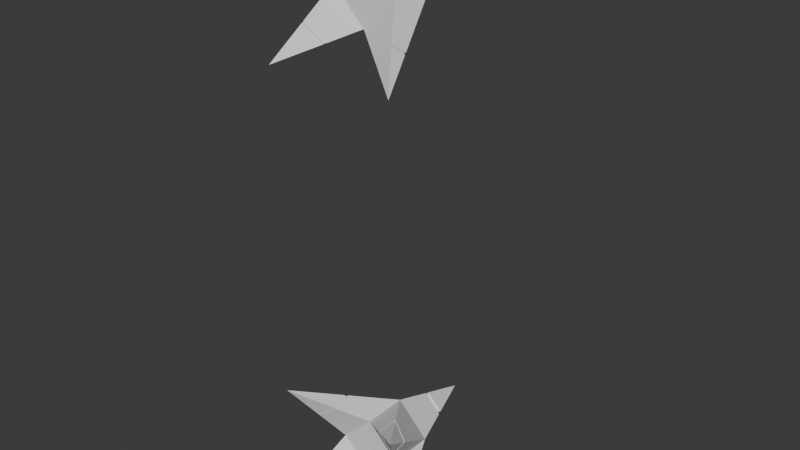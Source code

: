 # Source: Joueur_V2.blend  (saved by Blender 4.0.36; exported with 4.5.12 LTS)
import bpy
from mathutils import Matrix  # noqa: F401  (used for matrix-valued properties, if any)

bpy.ops.wm.read_factory_settings(use_empty=True)
scene = bpy.context.scene
scene.name = 'Scene'

# ---- collections
col_collection = bpy.data.collections.new('Collection'); scene.collection.children.link(col_collection)

# ---- world
world_world = bpy.data.worlds.new('World'); scene.world = world_world
world_world.use_nodes = True; world_world.node_tree.nodes.clear()
_N = world_world.node_tree.nodes; _L = world_world.node_tree.links
n0 = _N.new('ShaderNodeOutputWorld'); n0.name = 'World Output'; n0.location = (300, 300)
n1 = _N.new('ShaderNodeBackground'); n1.name = 'Background'; n1.location = (10, 300)
n1.inputs[0].default_value = (0.05088, 0.05088, 0.05088, 1.0)
_L.new(n1.outputs[0], n0.inputs[0])
n0.is_active_output = True
world_world.color = (0.05088, 0.05088, 0.05088)
world_world.use_sun_shadow = False
world_world.sun_shadow_jitter_overblur = 0.0

# ---- meshes
me_cube_001 = bpy.data.meshes.new('Cube.001')
me_cube_001.from_pydata([(0.0192, -1.0, 11.4), (-1.395, 1.0, 9.981), (0.0192, -1.0, 8.567), (1.433, -1.0, 9.981), (1.433, 1.0, 9.981), (0.0192, 1.0, 8.567), (0.0192, 5.0, 9.981), (-1.395, -1.0, 9.981), (0.0192, 1.0, 11.4), (-2.809, -3.0, 7.153), (-0.7552, 2.81, 9.981), (0.0192, 2.809, 10.76), (0.7936, 2.81, 9.981), (0.0192, 2.81, 9.207), (2.848, -3.0, 12.81), (-0.5728, 2.905, 9.981), (0.0192, 2.905, 10.57), (-2.809, -3.0, 12.81), (0.0192, 2.905, 9.389), (0.6112, 2.905, 9.981), (0.7245, 3.005, 9.981), (0.0192, 3.005, 10.69), (2.848, -3.0, 7.153), (0.0192, 3.005, 9.276), (-0.6861, 3.005, 9.981), (2.317, -1.498, 11.75), (2.135, -1.993, 11.39), (1.44, -1.009, 12.11), (1.437, -1.006, 7.858), (2.313, -1.488, 8.222), (2.127, -1.981, 8.594), (-1.398, -1.004, 7.859), (-2.099, -1.995, 11.39), (-2.09, -1.983, 8.591), (-1.402, -1.011, 12.11), (-2.279, -1.5, 11.75), (-2.275, -1.489, 8.221), (-1.496, -2.071, 12.15), (1.322, -1.921, 12.05), (-1.179, -1.847, 7.968), (-2.194, -1.26, 8.383), (2.24, -1.453, 8.294), (1.343, -1.933, 7.912), (2.062, -1.955, 8.651), (1.239, -1.877, 11.97), (2.224, -1.406, 11.64), (2.054, -1.944, 11.3), (1.35, -0.9478, 12.02), (1.194, -1.831, 11.98), (2.23, -1.253, 11.57), (2.067, -1.896, 11.25), (1.3, -0.812, 12.04), (-2.197, -1.439, 11.66), (-1.33, -0.9739, 12.03), (-2.026, -1.958, 11.32), (-1.418, -2.031, 12.08), (-2.232, -1.368, 11.66), (-1.327, -0.9039, 12.07), (-2.061, -1.942, 11.31), (-1.415, -2.014, 12.11), (-2.016, -1.944, 8.666), (-1.321, -0.9622, 7.934), (-1.114, -1.816, 8.037), (-2.114, -1.205, 8.47), (-2.046, -1.921, 8.679), (-1.308, -0.8767, 7.904), (-1.103, -1.793, 8.006), (-2.143, -1.117, 8.484), (1.38, -0.99, 7.924), (1.289, -1.909, 7.976), (2.104, -1.948, 8.641), (2.283, -1.404, 8.281), (1.299, -1.902, 7.934), (1.39, -0.9383, 7.882), (0.0192, -1.0, -11.4), (-1.395, 1.0, -9.981), (0.0192, -1.0, -8.567), (1.433, -1.0, -9.981), (1.433, 1.0, -9.981), (0.0192, 1.0, -8.567), (0.0192, 5.0, -9.981), (-1.395, -1.0, -9.981), (0.0192, 1.0, -11.4), (-2.809, -3.0, -7.153), (-0.7552, 2.81, -9.981), (0.0192, 2.809, -10.76), (0.7936, 2.81, -9.981), (0.0192, 2.81, -9.207), (2.848, -3.0, -12.81), (-0.5728, 2.905, -9.981), (0.0192, 2.905, -10.57), (-2.809, -3.0, -12.81), (0.0192, 2.905, -9.389), (0.6112, 2.905, -9.981), (0.7245, 3.005, -9.981), (0.0192, 3.005, -10.69), (2.848, -3.0, -7.153), (0.0192, 3.005, -9.276), (-0.6861, 3.005, -9.981), (2.317, -1.498, -11.75), (2.135, -1.993, -11.39), (1.44, -1.009, -12.11), (1.437, -1.006, -7.858), (2.313, -1.488, -8.222), (2.127, -1.981, -8.594), (-1.398, -1.004, -7.859), (-2.099, -1.995, -11.39), (-2.09, -1.983, -8.591), (-1.402, -1.011, -12.11), (-2.279, -1.5, -11.75), (-2.275, -1.489, -8.221), (-1.496, -2.071, -12.15), (1.322, -1.921, -12.05), (-1.179, -1.847, -7.968), (-2.194, -1.26, -8.383), (2.24, -1.453, -8.294), (1.343, -1.933, -7.912), (2.062, -1.955, -8.651), (1.239, -1.877, -11.97), (2.224, -1.406, -11.64), (2.054, -1.944, -11.3), (1.35, -0.9478, -12.02), (1.194, -1.831, -11.98), (2.23, -1.253, -11.57), (2.067, -1.896, -11.25), (1.3, -0.812, -12.04), (-2.197, -1.439, -11.66), (-1.33, -0.9739, -12.03), (-2.026, -1.958, -11.32), (-1.418, -2.031, -12.08), (-2.232, -1.368, -11.66), (-1.327, -0.9039, -12.07), (-2.061, -1.942, -11.31), (-1.415, -2.014, -12.11), (-2.016, -1.944, -8.666), (-1.321, -0.9622, -7.934), (-1.114, -1.816, -8.037), (-2.114, -1.205, -8.47), (-2.046, -1.921, -8.679), (-1.308, -0.8767, -7.904), (-1.103, -1.793, -8.006), (-2.143, -1.117, -8.484), (1.38, -0.99, -7.924), (1.289, -1.909, -7.976), (2.104, -1.948, -8.641), (2.283, -1.404, -8.281), (1.299, -1.902, -7.934), (1.39, -0.9383, -7.882)], [], [(2, 3, 0, 7), (16, 19, 20, 21), (15, 16, 21, 24), (19, 18, 23, 20), (18, 15, 24, 23), (43, 69, 42, 30), (52, 54, 32, 35), (60, 63, 40, 33), (44, 46, 26, 38), (8, 4, 12, 11), (1, 8, 11, 10), (4, 5, 13, 12), (5, 1, 10, 13), (11, 12, 19, 16), (61, 62, 39, 31), (45, 47, 27, 25), (62, 60, 33, 39), (46, 45, 25, 26), (63, 61, 31, 36, 40), (47, 44, 38, 27), (10, 11, 16, 15), (12, 13, 18, 19), (69, 68, 28, 42), (53, 52, 35, 34), (54, 55, 37, 32), (41, 43, 30, 29), (68, 41, 29, 28), (55, 53, 34, 37), (21, 20, 6), (20, 23, 6), (23, 24, 6), (24, 21, 6), (13, 10, 15, 18), (51, 48, 44, 47), (25, 27, 14), (26, 25, 14), (29, 30, 22), (28, 29, 22), (36, 31, 9), (34, 35, 17), (35, 32, 17), (33, 36, 9), (31, 39, 9), (32, 37, 17), (38, 26, 14), (71, 70, 43, 41), (42, 28, 22), (27, 38, 14), (30, 42, 22), (73, 71, 41, 68), (39, 33, 9), (37, 34, 17), (33, 40, 36), (50, 49, 45, 46), (49, 51, 47, 45), (48, 50, 46, 44), (0, 3, 50, 48), (4, 8, 51, 49), (3, 4, 49, 50), (8, 0, 48, 51), (59, 57, 53, 55), (58, 59, 55, 54), (57, 56, 52, 53), (56, 58, 54, 52), (1, 7, 58, 56), (8, 1, 56, 57), (7, 0, 59, 58), (0, 8, 57, 59), (67, 65, 61, 63), (66, 64, 60, 62), (65, 66, 62, 61), (64, 67, 63, 60), (7, 1, 67, 64), (5, 2, 66, 65), (2, 7, 64, 66), (1, 5, 65, 67), (72, 73, 68, 69), (70, 72, 69, 43), (3, 2, 72, 70), (2, 5, 73, 72), (5, 4, 71, 73), (4, 3, 70, 71), (76, 81, 74, 77), (90, 95, 94, 93), (89, 98, 95, 90), (93, 94, 97, 92), (92, 97, 98, 89), (117, 104, 116, 143), (126, 109, 106, 128), (134, 107, 114, 137), (118, 112, 100, 120), (82, 85, 86, 78), (75, 84, 85, 82), (78, 86, 87, 79), (79, 87, 84, 75), (85, 90, 93, 86), (135, 105, 113, 136), (119, 99, 101, 121), (136, 113, 107, 134), (120, 100, 99, 119), (137, 114, 110, 105, 135), (121, 101, 112, 118), (84, 89, 90, 85), (86, 93, 92, 87), (143, 116, 102, 142), (127, 108, 109, 126), (128, 106, 111, 129), (115, 103, 104, 117), (142, 102, 103, 115), (129, 111, 108, 127), (95, 80, 94), (94, 80, 97), (97, 80, 98), (98, 80, 95), (87, 92, 89, 84), (125, 121, 118, 122), (99, 88, 101), (100, 88, 99), (103, 96, 104), (102, 96, 103), (110, 83, 105), (108, 91, 109), (109, 91, 106), (107, 83, 110), (105, 83, 113), (106, 91, 111), (112, 88, 100), (145, 115, 117, 144), (116, 96, 102), (101, 88, 112), (104, 96, 116), (147, 142, 115, 145), (113, 83, 107), (111, 91, 108), (107, 110, 114), (124, 120, 119, 123), (123, 119, 121, 125), (122, 118, 120, 124), (74, 122, 124, 77), (78, 123, 125, 82), (77, 124, 123, 78), (82, 125, 122, 74), (133, 129, 127, 131), (132, 128, 129, 133), (131, 127, 126, 130), (130, 126, 128, 132), (75, 130, 132, 81), (82, 131, 130, 75), (81, 132, 133, 74), (74, 133, 131, 82), (141, 137, 135, 139), (140, 136, 134, 138), (139, 135, 136, 140), (138, 134, 137, 141), (81, 138, 141, 75), (79, 139, 140, 76), (76, 140, 138, 81), (75, 141, 139, 79), (146, 143, 142, 147), (144, 117, 143, 146), (77, 144, 146, 76), (76, 146, 147, 79), (79, 147, 145, 78), (78, 145, 144, 77)])
_uv = me_cube_001.uv_layers.new(name='UVMap')
_uv.uv.foreach_set('vector', [0.375, 0.75, 0.625, 0.75, 0.625, 1.0, 0.375, 1.0, 0.875, 0.5, 0.744, 0.5, 0.7503, 0.5, 0.875, 0.5, 0.375, 0.25, 0.506, 0.25, 0.4997, 0.25, 0.375, 0.25, 0.625, 0.5, 0.4941, 0.5, 0.5003, 0.5, 0.625, 0.5, 0.375, 0.5, 0.244, 0.5, 0.2503, 0.5, 0.375, 0.5, 0.625, 0.75, 0.4931, 0.75, 0.4949, 0.75, 0.625, 0.75, 0.375, 0.25, 0.375, 0.1212, 0.375, 0.1244, 0.375, 0.25, 0.375, 0.0, 0.375, 0.1128, 0.375, 0.1087, 0.375, 0.0, 0.625, 1.0, 0.625, 0.8693, 0.625, 0.8741, 0.625, 1.0, 0.875, 0.5, 0.625, 0.5, 0.7381, 0.5, 0.875, 0.5, 0.375, 0.25, 0.625, 0.25, 0.5119, 0.25, 0.375, 0.25, 0.625, 0.5, 0.375, 0.5, 0.4881, 0.5, 0.625, 0.5, 0.375, 0.5, 0.125, 0.5, 0.2381, 0.5, 0.375, 0.5, 0.875, 0.5, 0.7381, 0.5, 0.744, 0.5, 0.875, 0.5, 0.375, 0.5, 0.375, 0.6471, 0.375, 0.6441, 0.375, 0.5, 0.625, 0.5, 0.7543, 0.5, 0.7494, 0.5, 0.625, 0.5, 0.375, 0.75, 0.375, 0.8807, 0.375, 0.8771, 0.375, 0.75, 0.625, 0.75, 0.625, 0.6501, 0.625, 0.6561, 0.625, 0.75, 0.125, 0.5, 0.2533, 0.5, 0.2498, 0.5, 0.125, 0.5, 0.125, 0.5, 0.625, 0.25, 0.625, 0.1107, 0.625, 0.1151, 0.625, 0.25, 0.375, 0.25, 0.5119, 0.25, 0.506, 0.25, 0.375, 0.25, 0.625, 0.5, 0.4881, 0.5, 0.4941, 0.5, 0.625, 0.5, 0.375, 0.75, 0.375, 0.6234, 0.375, 0.6253, 0.375, 0.75, 0.625, 0.25, 0.5272, 0.25, 0.5313, 0.25, 0.625, 0.25, 0.375, 1.0, 0.4946, 1.0, 0.4911, 1.0, 0.375, 1.0, 0.625, 0.5, 0.625, 0.6293, 0.625, 0.6274, 0.625, 0.5, 0.375, 0.5, 0.4719, 0.5, 0.4695, 0.5, 0.375, 0.5, 0.625, 0.0, 0.625, 0.1276, 0.625, 0.1243, 0.625, 0.0, 0.875, 0.5, 0.7503, 0.5, 0.875, 0.5, 0.625, 0.5, 0.5003, 0.5, 0.625, 0.5, 0.375, 0.5, 0.2503, 0.5, 0.375, 0.5, 0.375, 0.25, 0.4997, 0.25, 0.375, 0.25, 0.375, 0.5, 0.2381, 0.5, 0.244, 0.5, 0.375, 0.5, 0.625, 0.25, 0.625, 0.1039, 0.625, 0.1107, 0.625, 0.25, 0.625, 0.5, 0.7494, 0.5, 0.625, 0.5, 0.625, 0.75, 0.625, 0.6561, 0.625, 0.75, 0.625, 0.5, 0.625, 0.6274, 0.625, 0.5, 0.375, 0.5, 0.4695, 0.5, 0.375, 0.5, 0.125, 0.5, 0.2498, 0.5, 0.125, 0.5, 0.625, 0.25, 0.5313, 0.25, 0.625, 0.25, 0.375, 0.25, 0.375, 0.1244, 0.375, 0.25, 0.375, 0.0, 0.375, 0.09445, 0.375, 0.0, 0.375, 0.5, 0.375, 0.6441, 0.375, 0.5, 0.375, 1.0, 0.4911, 1.0, 0.375, 1.0, 0.625, 1.0, 0.625, 0.8741, 0.625, 1.0, 0.625, 0.5, 0.625, 0.6315, 0.625, 0.6293, 0.625, 0.5, 0.375, 0.75, 0.375, 0.6253, 0.375, 0.75, 0.625, 0.25, 0.625, 0.1151, 0.625, 0.25, 0.625, 0.75, 0.4923, 0.75, 0.625, 0.75, 0.375, 0.5, 0.4747, 0.5, 0.4719, 0.5, 0.375, 0.5, 0.375, 0.75, 0.375, 0.8771, 0.375, 0.75, 0.625, 0.0, 0.625, 0.1243, 0.625, 0.0, 0.375, 0.0, 0.375, 0.1087, 0.375, 0.09445, 0.625, 0.75, 0.625, 0.6408, 0.625, 0.6501, 0.625, 0.75, 0.625, 0.5, 0.7618, 0.5, 0.7543, 0.5, 0.625, 0.5, 0.625, 1.0, 0.625, 0.8619, 0.625, 0.8693, 0.625, 1.0, 0.625, 1.0, 0.625, 0.75, 0.625, 0.8619, 0.625, 1.0, 0.625, 0.5, 0.875, 0.5, 0.7618, 0.5, 0.625, 0.5, 0.625, 0.75, 0.625, 0.5, 0.625, 0.6408, 0.625, 0.75, 0.625, 0.25, 0.625, 0.0, 0.625, 0.1039, 0.625, 0.25, 0.625, 0.0, 0.625, 0.131, 0.625, 0.1276, 0.625, 0.0, 0.375, 1.0, 0.4982, 1.0, 0.4946, 1.0, 0.375, 1.0, 0.625, 0.25, 0.523, 0.25, 0.5272, 0.25, 0.625, 0.25, 0.375, 0.25, 0.375, 0.1178, 0.375, 0.1212, 0.375, 0.25, 0.375, 0.25, 0.375, 0.0, 0.375, 0.1178, 0.375, 0.25, 0.625, 0.25, 0.375, 0.25, 0.523, 0.25, 0.625, 0.25, 0.375, 1.0, 0.625, 1.0, 0.4982, 1.0, 0.375, 1.0, 0.625, 0.0, 0.625, 0.25, 0.625, 0.131, 0.625, 0.0, 0.125, 0.5, 0.2577, 0.5, 0.2533, 0.5, 0.125, 0.5, 0.375, 0.75, 0.375, 0.8849, 0.375, 0.8807, 0.375, 0.75, 0.375, 0.5, 0.375, 0.6508, 0.375, 0.6471, 0.375, 0.5, 0.375, 0.0, 0.375, 0.1177, 0.375, 0.1128, 0.375, 0.0, 0.375, 0.0, 0.375, 0.25, 0.375, 0.1177, 0.375, 0.0, 0.375, 0.5, 0.375, 0.75, 0.375, 0.6508, 0.375, 0.5, 0.375, 0.75, 0.375, 1.0, 0.375, 0.8849, 0.375, 0.75, 0.125, 0.5, 0.375, 0.5, 0.2577, 0.5, 0.125, 0.5, 0.375, 0.75, 0.375, 0.6211, 0.375, 0.6234, 0.375, 0.75, 0.625, 0.75, 0.4909, 0.75, 0.4931, 0.75, 0.625, 0.75, 0.625, 0.75, 0.375, 0.75, 0.4909, 0.75, 0.625, 0.75, 0.375, 0.75, 0.375, 0.5, 0.375, 0.6211, 0.375, 0.75, 0.375, 0.5, 0.625, 0.5, 0.4747, 0.5, 0.375, 0.5, 0.625, 0.5, 0.625, 0.75, 0.625, 0.6315, 0.625, 0.5, 0.375, 0.75, 0.375, 1.0, 0.625, 1.0, 0.625, 0.75, 0.875, 0.5, 0.875, 0.5, 0.7503, 0.5, 0.744, 0.5, 0.375, 0.25, 0.375, 0.25, 0.4997, 0.25, 0.506, 0.25, 0.625, 0.5, 0.625, 0.5, 0.5003, 0.5, 0.4941, 0.5, 0.375, 0.5, 0.375, 0.5, 0.2503, 0.5, 0.244, 0.5, 0.625, 0.75, 0.625, 0.75, 0.4949, 0.75, 0.4931, 0.75, 0.375, 0.25, 0.375, 0.25, 0.375, 0.1244, 0.375, 0.1212, 0.375, 0.0, 0.375, 0.0, 0.375, 0.1087, 0.375, 0.1128, 0.625, 1.0, 0.625, 1.0, 0.625, 0.8741, 0.625, 0.8693, 0.875, 0.5, 0.875, 0.5, 0.7381, 0.5, 0.625, 0.5, 0.375, 0.25, 0.375, 0.25, 0.5119, 0.25, 0.625, 0.25, 0.625, 0.5, 0.625, 0.5, 0.4881, 0.5, 0.375, 0.5, 0.375, 0.5, 0.375, 0.5, 0.2381, 0.5, 0.125, 0.5, 0.875, 0.5, 0.875, 0.5, 0.744, 0.5, 0.7381, 0.5, 0.375, 0.5, 0.375, 0.5, 0.375, 0.6441, 0.375, 0.6471, 0.625, 0.5, 0.625, 0.5, 0.7494, 0.5, 0.7543, 0.5, 0.375, 0.75, 0.375, 0.75, 0.375, 0.8771, 0.375, 0.8807, 0.625, 0.75, 0.625, 0.75, 0.625, 0.6561, 0.625, 0.6501, 0.125, 0.5, 0.125, 0.5, 0.125, 0.5, 0.2498, 0.5, 0.2533, 0.5, 0.625, 0.25, 0.625, 0.25, 0.625, 0.1151, 0.625, 0.1107, 0.375, 0.25, 0.375, 0.25, 0.506, 0.25, 0.5119, 0.25, 0.625, 0.5, 0.625, 0.5, 0.4941, 0.5, 0.4881, 0.5, 0.375, 0.75, 0.375, 0.75, 0.375, 0.6253, 0.375, 0.6234, 0.625, 0.25, 0.625, 0.25, 0.5313, 0.25, 0.5272, 0.25, 0.375, 1.0, 0.375, 1.0, 0.4911, 1.0, 0.4946, 1.0, 0.625, 0.5, 0.625, 0.5, 0.625, 0.6274, 0.625, 0.6293, 0.375, 0.5, 0.375, 0.5, 0.4695, 0.5, 0.4719, 0.5, 0.625, 0.0, 0.625, 0.0, 0.625, 0.1243, 0.625, 0.1276, 0.875, 0.5, 0.875, 0.5, 0.7503, 0.5, 0.625, 0.5, 0.625, 0.5, 0.5003, 0.5, 0.375, 0.5, 0.375, 0.5, 0.2503, 0.5, 0.375, 0.25, 0.375, 0.25, 0.4997, 0.25, 0.375, 0.5, 0.375, 0.5, 0.244, 0.5, 0.2381, 0.5, 0.625, 0.25, 0.625, 0.25, 0.625, 0.1107, 0.625, 0.1039, 0.625, 0.5, 0.625, 0.5, 0.7494, 0.5, 0.625, 0.75, 0.625, 0.75, 0.625, 0.6561, 0.625, 0.5, 0.625, 0.5, 0.625, 0.6274, 0.375, 0.5, 0.375, 0.5, 0.4695, 0.5, 0.125, 0.5, 0.125, 0.5, 0.2498, 0.5, 0.625, 0.25, 0.625, 0.25, 0.5313, 0.25, 0.375, 0.25, 0.375, 0.25, 0.375, 0.1244, 0.375, 0.0, 0.375, 0.0, 0.375, 0.09445, 0.375, 0.5, 0.375, 0.5, 0.375, 0.6441, 0.375, 1.0, 0.375, 1.0, 0.4911, 1.0, 0.625, 1.0, 0.625, 1.0, 0.625, 0.8741, 0.625, 0.5, 0.625, 0.5, 0.625, 0.6293, 0.625, 0.6315, 0.375, 0.75, 0.375, 0.75, 0.375, 0.6253, 0.625, 0.25, 0.625, 0.25, 0.625, 0.1151, 0.625, 0.75, 0.625, 0.75, 0.4923, 0.75, 0.375, 0.5, 0.375, 0.5, 0.4719, 0.5, 0.4747, 0.5, 0.375, 0.75, 0.375, 0.75, 0.375, 0.8771, 0.625, 0.0, 0.625, 0.0, 0.625, 0.1243, 0.375, 0.0, 0.375, 0.09445, 0.375, 0.1087, 0.625, 0.75, 0.625, 0.75, 0.625, 0.6501, 0.625, 0.6408, 0.625, 0.5, 0.625, 0.5, 0.7543, 0.5, 0.7618, 0.5, 0.625, 1.0, 0.625, 1.0, 0.625, 0.8693, 0.625, 0.8619, 0.625, 1.0, 0.625, 1.0, 0.625, 0.8619, 0.625, 0.75, 0.625, 0.5, 0.625, 0.5, 0.7618, 0.5, 0.875, 0.5, 0.625, 0.75, 0.625, 0.75, 0.625, 0.6408, 0.625, 0.5, 0.625, 0.25, 0.625, 0.25, 0.625, 0.1039, 0.625, 0.0, 0.625, 0.0, 0.625, 0.0, 0.625, 0.1276, 0.625, 0.131, 0.375, 1.0, 0.375, 1.0, 0.4946, 1.0, 0.4982, 1.0, 0.625, 0.25, 0.625, 0.25, 0.5272, 0.25, 0.523, 0.25, 0.375, 0.25, 0.375, 0.25, 0.375, 0.1212, 0.375, 0.1178, 0.375, 0.25, 0.375, 0.25, 0.375, 0.1178, 0.375, 0.0, 0.625, 0.25, 0.625, 0.25, 0.523, 0.25, 0.375, 0.25, 0.375, 1.0, 0.375, 1.0, 0.4982, 1.0, 0.625, 1.0, 0.625, 0.0, 0.625, 0.0, 0.625, 0.131, 0.625, 0.25, 0.125, 0.5, 0.125, 0.5, 0.2533, 0.5, 0.2577, 0.5, 0.375, 0.75, 0.375, 0.75, 0.375, 0.8807, 0.375, 0.8849, 0.375, 0.5, 0.375, 0.5, 0.375, 0.6471, 0.375, 0.6508, 0.375, 0.0, 0.375, 0.0, 0.375, 0.1128, 0.375, 0.1177, 0.375, 0.0, 0.375, 0.0, 0.375, 0.1177, 0.375, 0.25, 0.375, 0.5, 0.375, 0.5, 0.375, 0.6508, 0.375, 0.75, 0.375, 0.75, 0.375, 0.75, 0.375, 0.8849, 0.375, 1.0, 0.125, 0.5, 0.125, 0.5, 0.2577, 0.5, 0.375, 0.5, 0.375, 0.75, 0.375, 0.75, 0.375, 0.6234, 0.375, 0.6211, 0.625, 0.75, 0.625, 0.75, 0.4931, 0.75, 0.4909, 0.75, 0.625, 0.75, 0.625, 0.75, 0.4909, 0.75, 0.375, 0.75, 0.375, 0.75, 0.375, 0.75, 0.375, 0.6211, 0.375, 0.5, 0.375, 0.5, 0.375, 0.5, 0.4747, 0.5, 0.625, 0.5, 0.625, 0.5, 0.625, 0.5, 0.625, 0.6315, 0.625, 0.75])
me_cube_001.update()

# ---- objects
ob_cube = bpy.data.objects.new('Cube', me_cube_001)

# ---- transforms, parenting, visibility, modifiers, constraints
ob_cube.location = (0.0, 0.0, 0.0)

# ---- collection membership
col_collection.objects.link(ob_cube)

# ---- scene / render settings (as saved in the file)
scene.frame_start = 1; scene.frame_end = 250; scene.frame_set(1)
scene.render.engine = 'BLENDER_EEVEE_NEXT'
scene.cycles.sampling_pattern = 'TABULATED_SOBOL'
bpy.context.view_layer.update()

# ---- added for rendering (the .blend has no active camera and no usable light): camera, sun
cam_auto = bpy.data.cameras.new('AutoCamera')
cam_auto.lens = 50.0
cam_auto.sensor_width = 36.0
cam_auto.clip_end = 1000.0
ob_auto_camera = bpy.data.objects.new('AutoCamera', cam_auto)
scene.collection.objects.link(ob_auto_camera)
ob_auto_camera.location = (25.3972, -29.4536, 20.3024)
ob_auto_camera.rotation_euler = (1.09748, -7.21219e-08, 0.694738)
scene.camera = ob_auto_camera
light_auto_sun = bpy.data.lights.new('AutoSun', 'SUN')
light_auto_sun.energy = 3.0
light_auto_sun.angle = 0.0523599
ob_auto_sun = bpy.data.objects.new('AutoSun', light_auto_sun)
scene.collection.objects.link(ob_auto_sun)
ob_auto_sun.rotation_euler = (0.872665, 0.174533, 0.523599)
bpy.context.view_layer.update()
